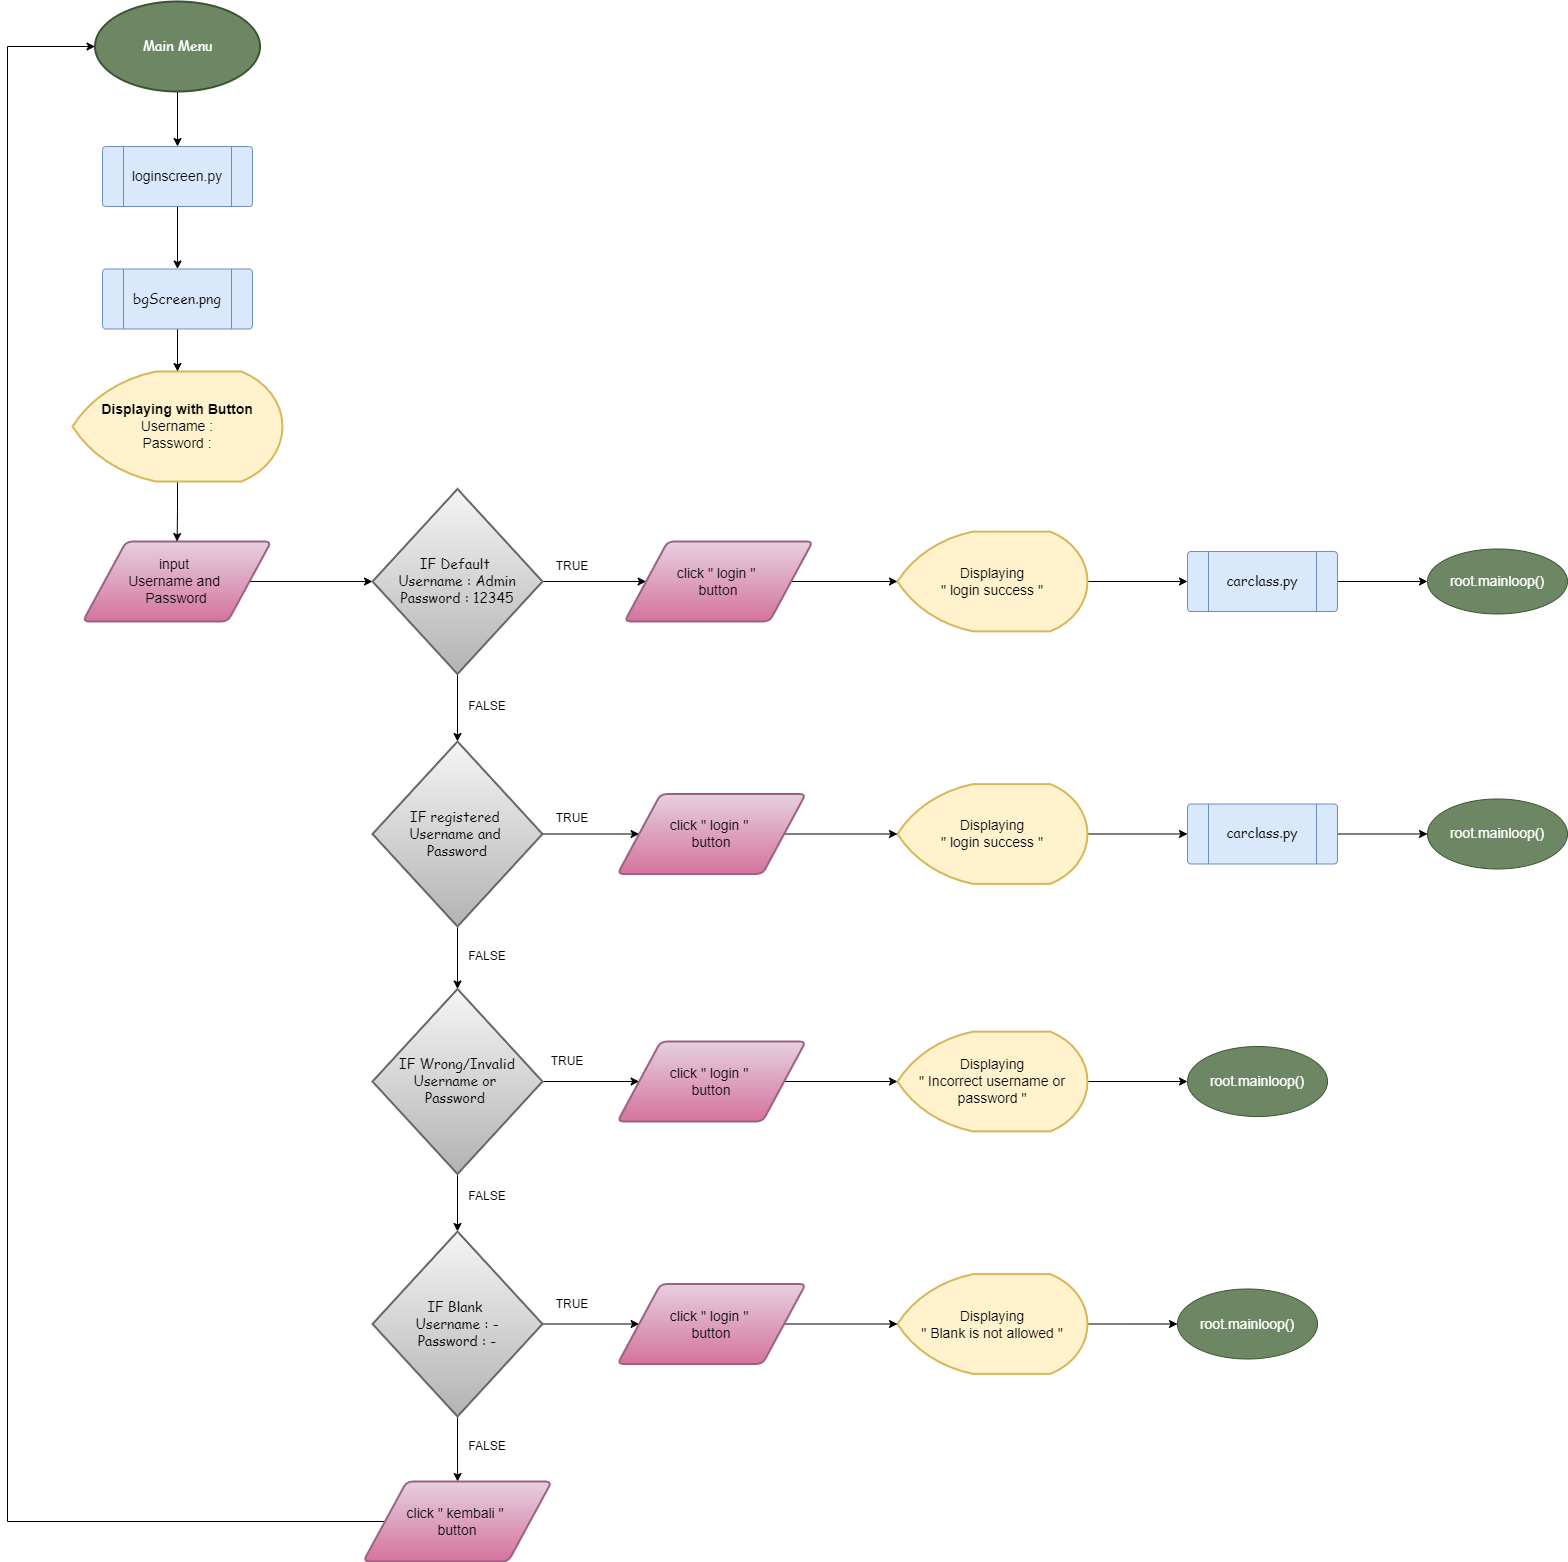

The diagram above was exported from draw.io. Its source (the exported page's mxGraphModel, read from the mxfile embedded in the PNG):
<mxGraphModel dx="1550" dy="1956" grid="1" gridSize="10" guides="1" tooltips="1" connect="1" arrows="1" fold="1" page="1" pageScale="1" pageWidth="827" pageHeight="1169" math="0" shadow="0">
  <root>
    <mxCell id="0" />
    <mxCell id="1" parent="0" />
    <mxCell id="R4qXOBRfLDEOB8a-hq89-7" value="" style="edgeStyle=orthogonalEdgeStyle;rounded=0;orthogonalLoop=1;jettySize=auto;html=1;" parent="1" source="x4kSIs6XBE7Jfmzcfw4U-3" target="x4kSIs6XBE7Jfmzcfw4U-18" edge="1">
      <mxGeometry relative="1" as="geometry" />
    </mxCell>
    <mxCell id="x4kSIs6XBE7Jfmzcfw4U-3" value="input&amp;nbsp;&lt;br&gt;Username and&amp;nbsp;&lt;br&gt;Password" style="shape=parallelogram;html=1;strokeWidth=2;perimeter=parallelogramPerimeter;whiteSpace=wrap;rounded=1;arcSize=12;size=0.23;fontSize=14;fillColor=#e6d0de;gradientColor=#d5739d;strokeColor=#996185;" parent="1" vertex="1">
      <mxGeometry x="285.38" y="410" width="188.25" height="80" as="geometry" />
    </mxCell>
    <mxCell id="x4kSIs6XBE7Jfmzcfw4U-12" value="" style="edgeStyle=orthogonalEdgeStyle;rounded=0;orthogonalLoop=1;jettySize=auto;html=1;fontSize=14;" parent="1" source="x4kSIs6XBE7Jfmzcfw4U-10" target="x4kSIs6XBE7Jfmzcfw4U-3" edge="1">
      <mxGeometry relative="1" as="geometry" />
    </mxCell>
    <mxCell id="x4kSIs6XBE7Jfmzcfw4U-10" value="&lt;b&gt;Displaying with Button&lt;br&gt;&lt;/b&gt;&amp;nbsp;Username :&amp;nbsp;&lt;br&gt;Password :" style="strokeWidth=2;html=1;shape=mxgraph.flowchart.display;whiteSpace=wrap;fontSize=14;fillColor=#fff2cc;strokeColor=#d6b656;" parent="1" vertex="1">
      <mxGeometry x="275" y="240" width="210" height="110" as="geometry" />
    </mxCell>
    <mxCell id="R4qXOBRfLDEOB8a-hq89-16" value="" style="edgeStyle=orthogonalEdgeStyle;rounded=0;orthogonalLoop=1;jettySize=auto;html=1;" parent="1" source="x4kSIs6XBE7Jfmzcfw4U-18" target="R4qXOBRfLDEOB8a-hq89-15" edge="1">
      <mxGeometry relative="1" as="geometry" />
    </mxCell>
    <mxCell id="R4qXOBRfLDEOB8a-hq89-45" value="" style="edgeStyle=orthogonalEdgeStyle;rounded=0;orthogonalLoop=1;jettySize=auto;html=1;" parent="1" source="x4kSIs6XBE7Jfmzcfw4U-18" target="R4qXOBRfLDEOB8a-hq89-44" edge="1">
      <mxGeometry relative="1" as="geometry" />
    </mxCell>
    <mxCell id="x4kSIs6XBE7Jfmzcfw4U-18" value="&lt;font face=&quot;Comic Sans MS&quot;&gt;IF Default&amp;nbsp;&lt;br&gt;Username : Admin&lt;br&gt;Password : 12345&lt;br&gt;&lt;/font&gt;" style="strokeWidth=2;html=1;shape=mxgraph.flowchart.decision;whiteSpace=wrap;fontSize=14;fillColor=#f5f5f5;gradientColor=#b3b3b3;strokeColor=#666666;" parent="1" vertex="1">
      <mxGeometry x="575" y="357.5" width="170" height="185" as="geometry" />
    </mxCell>
    <mxCell id="R4qXOBRfLDEOB8a-hq89-12" value="" style="edgeStyle=orthogonalEdgeStyle;rounded=0;orthogonalLoop=1;jettySize=auto;html=1;" parent="1" source="x4kSIs6XBE7Jfmzcfw4U-27" target="R4qXOBRfLDEOB8a-hq89-11" edge="1">
      <mxGeometry relative="1" as="geometry" />
    </mxCell>
    <mxCell id="x4kSIs6XBE7Jfmzcfw4U-27" value="Displaying&lt;br&gt;&quot; login success &quot;" style="strokeWidth=2;html=1;shape=mxgraph.flowchart.display;whiteSpace=wrap;fontSize=14;fillColor=#fff2cc;strokeColor=#d6b656;" parent="1" vertex="1">
      <mxGeometry x="1100" y="400.11" width="190" height="99.75" as="geometry" />
    </mxCell>
    <mxCell id="x4kSIs6XBE7Jfmzcfw4U-38" value="TRUE" style="text;html=1;strokeColor=none;fillColor=none;align=center;verticalAlign=middle;whiteSpace=wrap;rounded=0;" parent="1" vertex="1">
      <mxGeometry x="745" y="419.99" width="60" height="30" as="geometry" />
    </mxCell>
    <mxCell id="x4kSIs6XBE7Jfmzcfw4U-39" value="TRUE" style="text;html=1;strokeColor=none;fillColor=none;align=center;verticalAlign=middle;whiteSpace=wrap;rounded=0;" parent="1" vertex="1">
      <mxGeometry x="745" y="672.49" width="60" height="30" as="geometry" />
    </mxCell>
    <mxCell id="x4kSIs6XBE7Jfmzcfw4U-40" value="TRUE" style="text;html=1;strokeColor=none;fillColor=none;align=center;verticalAlign=middle;whiteSpace=wrap;rounded=0;" parent="1" vertex="1">
      <mxGeometry x="740" y="915.01" width="60" height="30" as="geometry" />
    </mxCell>
    <mxCell id="x4kSIs6XBE7Jfmzcfw4U-41" value="FALSE" style="text;html=1;strokeColor=none;fillColor=none;align=center;verticalAlign=middle;whiteSpace=wrap;rounded=0;" parent="1" vertex="1">
      <mxGeometry x="660" y="560" width="60" height="30" as="geometry" />
    </mxCell>
    <mxCell id="x4kSIs6XBE7Jfmzcfw4U-42" value="FALSE" style="text;html=1;strokeColor=none;fillColor=none;align=center;verticalAlign=middle;whiteSpace=wrap;rounded=0;" parent="1" vertex="1">
      <mxGeometry x="660" y="810" width="60" height="30" as="geometry" />
    </mxCell>
    <mxCell id="x4kSIs6XBE7Jfmzcfw4U-43" value="FALSE" style="text;html=1;strokeColor=none;fillColor=none;align=center;verticalAlign=middle;whiteSpace=wrap;rounded=0;" parent="1" vertex="1">
      <mxGeometry x="660" y="1050" width="60" height="30" as="geometry" />
    </mxCell>
    <mxCell id="x4kSIs6XBE7Jfmzcfw4U-57" style="edgeStyle=orthogonalEdgeStyle;rounded=0;orthogonalLoop=1;jettySize=auto;html=1;fontSize=14;" parent="1" source="x4kSIs6XBE7Jfmzcfw4U-54" target="x4kSIs6XBE7Jfmzcfw4U-55" edge="1">
      <mxGeometry relative="1" as="geometry" />
    </mxCell>
    <mxCell id="x4kSIs6XBE7Jfmzcfw4U-54" value="&lt;font face=&quot;Comic Sans MS&quot; style=&quot;font-size: 14px&quot;&gt;Main Menu&lt;/font&gt;" style="strokeWidth=2;html=1;shape=mxgraph.flowchart.start_1;whiteSpace=wrap;align=center;fillColor=#6d8764;strokeColor=#3A5431;fontColor=#ffffff;" parent="1" vertex="1">
      <mxGeometry x="297.5" y="-130" width="165" height="90" as="geometry" />
    </mxCell>
    <mxCell id="R4qXOBRfLDEOB8a-hq89-5" value="" style="edgeStyle=orthogonalEdgeStyle;rounded=0;orthogonalLoop=1;jettySize=auto;html=1;" parent="1" source="x4kSIs6XBE7Jfmzcfw4U-55" target="R4qXOBRfLDEOB8a-hq89-1" edge="1">
      <mxGeometry relative="1" as="geometry" />
    </mxCell>
    <mxCell id="x4kSIs6XBE7Jfmzcfw4U-55" value="" style="verticalLabelPosition=bottom;verticalAlign=top;html=1;shape=process;whiteSpace=wrap;rounded=1;size=0.14;arcSize=6;fontSize=14;fillColor=#dae8fc;strokeColor=#6c8ebf;" parent="1" vertex="1">
      <mxGeometry x="305" y="15" width="150" height="60" as="geometry" />
    </mxCell>
    <mxCell id="x4kSIs6XBE7Jfmzcfw4U-56" value="loginscreen.py" style="text;html=1;strokeColor=none;fillColor=none;align=center;verticalAlign=middle;whiteSpace=wrap;rounded=0;fontSize=14;" parent="1" vertex="1">
      <mxGeometry x="335" y="30" width="90" height="30" as="geometry" />
    </mxCell>
    <mxCell id="R4qXOBRfLDEOB8a-hq89-6" value="" style="edgeStyle=orthogonalEdgeStyle;rounded=0;orthogonalLoop=1;jettySize=auto;html=1;" parent="1" source="R4qXOBRfLDEOB8a-hq89-1" target="x4kSIs6XBE7Jfmzcfw4U-10" edge="1">
      <mxGeometry relative="1" as="geometry" />
    </mxCell>
    <mxCell id="R4qXOBRfLDEOB8a-hq89-1" value="" style="verticalLabelPosition=bottom;verticalAlign=top;html=1;shape=process;whiteSpace=wrap;rounded=1;size=0.14;arcSize=6;fillColor=#dae8fc;strokeColor=#6c8ebf;" parent="1" vertex="1">
      <mxGeometry x="305" y="137.5" width="150" height="60" as="geometry" />
    </mxCell>
    <mxCell id="R4qXOBRfLDEOB8a-hq89-2" value="&lt;font face=&quot;Comic Sans MS&quot;&gt;bgScreen.png&lt;/font&gt;" style="text;html=1;strokeColor=none;fillColor=none;align=center;verticalAlign=middle;whiteSpace=wrap;rounded=0;fontSize=14;" parent="1" vertex="1">
      <mxGeometry x="330" y="155" width="100" height="25" as="geometry" />
    </mxCell>
    <mxCell id="R4qXOBRfLDEOB8a-hq89-9" value="root.mainloop()" style="ellipse;whiteSpace=wrap;html=1;fontSize=14;fillColor=#6d8764;strokeColor=#3A5431;fontColor=#ffffff;" parent="1" vertex="1">
      <mxGeometry x="1630" y="417.49" width="140" height="65" as="geometry" />
    </mxCell>
    <mxCell id="R4qXOBRfLDEOB8a-hq89-14" value="" style="edgeStyle=orthogonalEdgeStyle;rounded=0;orthogonalLoop=1;jettySize=auto;html=1;" parent="1" source="R4qXOBRfLDEOB8a-hq89-11" target="R4qXOBRfLDEOB8a-hq89-9" edge="1">
      <mxGeometry relative="1" as="geometry" />
    </mxCell>
    <mxCell id="R4qXOBRfLDEOB8a-hq89-11" value="" style="verticalLabelPosition=bottom;verticalAlign=top;html=1;shape=process;whiteSpace=wrap;rounded=1;size=0.14;arcSize=6;fillColor=#dae8fc;strokeColor=#6c8ebf;" parent="1" vertex="1">
      <mxGeometry x="1390" y="419.99" width="150" height="60" as="geometry" />
    </mxCell>
    <mxCell id="R4qXOBRfLDEOB8a-hq89-13" value="&lt;font face=&quot;Comic Sans MS&quot;&gt;carclass.py&lt;/font&gt;" style="text;html=1;strokeColor=none;fillColor=none;align=center;verticalAlign=middle;whiteSpace=wrap;rounded=0;fontSize=14;" parent="1" vertex="1">
      <mxGeometry x="1415" y="437.49" width="100" height="25" as="geometry" />
    </mxCell>
    <mxCell id="R4qXOBRfLDEOB8a-hq89-24" value="" style="edgeStyle=orthogonalEdgeStyle;rounded=0;orthogonalLoop=1;jettySize=auto;html=1;" parent="1" source="R4qXOBRfLDEOB8a-hq89-15" target="R4qXOBRfLDEOB8a-hq89-23" edge="1">
      <mxGeometry relative="1" as="geometry" />
    </mxCell>
    <mxCell id="R4qXOBRfLDEOB8a-hq89-48" value="" style="edgeStyle=orthogonalEdgeStyle;rounded=0;orthogonalLoop=1;jettySize=auto;html=1;" parent="1" source="R4qXOBRfLDEOB8a-hq89-15" target="R4qXOBRfLDEOB8a-hq89-47" edge="1">
      <mxGeometry relative="1" as="geometry" />
    </mxCell>
    <mxCell id="R4qXOBRfLDEOB8a-hq89-15" value="&lt;font face=&quot;Comic Sans MS&quot;&gt;IF registered &lt;br&gt;Username and &lt;br&gt;Password&lt;br&gt;&lt;/font&gt;" style="strokeWidth=2;html=1;shape=mxgraph.flowchart.decision;whiteSpace=wrap;fontSize=14;fillColor=#f5f5f5;gradientColor=#b3b3b3;strokeColor=#666666;" parent="1" vertex="1">
      <mxGeometry x="575" y="610" width="170" height="185" as="geometry" />
    </mxCell>
    <mxCell id="R4qXOBRfLDEOB8a-hq89-37" value="" style="edgeStyle=orthogonalEdgeStyle;rounded=0;orthogonalLoop=1;jettySize=auto;html=1;" parent="1" source="R4qXOBRfLDEOB8a-hq89-17" target="R4qXOBRfLDEOB8a-hq89-35" edge="1">
      <mxGeometry relative="1" as="geometry" />
    </mxCell>
    <mxCell id="R4qXOBRfLDEOB8a-hq89-17" value="Displaying&lt;br&gt;&quot; login success &quot;" style="strokeWidth=2;html=1;shape=mxgraph.flowchart.display;whiteSpace=wrap;fontSize=14;fillColor=#fff2cc;strokeColor=#d6b656;" parent="1" vertex="1">
      <mxGeometry x="1100" y="652.61" width="190" height="99.75" as="geometry" />
    </mxCell>
    <mxCell id="R4qXOBRfLDEOB8a-hq89-21" value="root.mainloop()" style="ellipse;whiteSpace=wrap;html=1;fontSize=14;fillColor=#6d8764;strokeColor=#3A5431;fontColor=#ffffff;" parent="1" vertex="1">
      <mxGeometry x="1630" y="667.49" width="140" height="70" as="geometry" />
    </mxCell>
    <mxCell id="R4qXOBRfLDEOB8a-hq89-30" value="" style="edgeStyle=orthogonalEdgeStyle;rounded=0;orthogonalLoop=1;jettySize=auto;html=1;" parent="1" source="R4qXOBRfLDEOB8a-hq89-23" target="R4qXOBRfLDEOB8a-hq89-29" edge="1">
      <mxGeometry relative="1" as="geometry" />
    </mxCell>
    <mxCell id="R4qXOBRfLDEOB8a-hq89-51" value="" style="edgeStyle=orthogonalEdgeStyle;rounded=0;orthogonalLoop=1;jettySize=auto;html=1;fontSize=15;" parent="1" source="R4qXOBRfLDEOB8a-hq89-23" target="R4qXOBRfLDEOB8a-hq89-50" edge="1">
      <mxGeometry relative="1" as="geometry" />
    </mxCell>
    <mxCell id="R4qXOBRfLDEOB8a-hq89-23" value="&lt;font face=&quot;Comic Sans MS&quot;&gt;IF Wrong/Invalid Username or &lt;br&gt;Password&amp;nbsp;&lt;br&gt;&lt;/font&gt;" style="strokeWidth=2;html=1;shape=mxgraph.flowchart.decision;whiteSpace=wrap;fontSize=14;fillColor=#f5f5f5;gradientColor=#b3b3b3;strokeColor=#666666;" parent="1" vertex="1">
      <mxGeometry x="575" y="857.51" width="170" height="185" as="geometry" />
    </mxCell>
    <mxCell id="R4qXOBRfLDEOB8a-hq89-28" value="" style="edgeStyle=orthogonalEdgeStyle;rounded=0;orthogonalLoop=1;jettySize=auto;html=1;" parent="1" source="R4qXOBRfLDEOB8a-hq89-25" target="R4qXOBRfLDEOB8a-hq89-27" edge="1">
      <mxGeometry relative="1" as="geometry" />
    </mxCell>
    <mxCell id="R4qXOBRfLDEOB8a-hq89-25" value="Displaying&lt;br&gt;&quot; Incorrect username or password &quot;" style="strokeWidth=2;html=1;shape=mxgraph.flowchart.display;whiteSpace=wrap;fontSize=14;fillColor=#fff2cc;strokeColor=#d6b656;" parent="1" vertex="1">
      <mxGeometry x="1100" y="900.14" width="190" height="99.75" as="geometry" />
    </mxCell>
    <mxCell id="R4qXOBRfLDEOB8a-hq89-27" value="root.mainloop()" style="ellipse;whiteSpace=wrap;html=1;fontSize=14;fillColor=#6d8764;strokeColor=#3A5431;fontColor=#ffffff;" parent="1" vertex="1">
      <mxGeometry x="1390" y="915.01" width="140" height="70" as="geometry" />
    </mxCell>
    <mxCell id="R4qXOBRfLDEOB8a-hq89-54" value="" style="edgeStyle=orthogonalEdgeStyle;rounded=0;orthogonalLoop=1;jettySize=auto;html=1;fontSize=15;" parent="1" source="R4qXOBRfLDEOB8a-hq89-29" target="R4qXOBRfLDEOB8a-hq89-53" edge="1">
      <mxGeometry relative="1" as="geometry" />
    </mxCell>
    <mxCell id="P-ozatk6-PKQzvvRRYMH-2" value="" style="edgeStyle=orthogonalEdgeStyle;rounded=0;orthogonalLoop=1;jettySize=auto;html=1;" edge="1" parent="1" source="R4qXOBRfLDEOB8a-hq89-29" target="P-ozatk6-PKQzvvRRYMH-1">
      <mxGeometry relative="1" as="geometry" />
    </mxCell>
    <mxCell id="R4qXOBRfLDEOB8a-hq89-29" value="&lt;font face=&quot;Comic Sans MS&quot;&gt;IF Blank&amp;nbsp;&lt;br&gt;Username : -&lt;br&gt;Password : -&lt;br&gt;&lt;/font&gt;" style="strokeWidth=2;html=1;shape=mxgraph.flowchart.decision;whiteSpace=wrap;fontSize=14;fillColor=#f5f5f5;gradientColor=#b3b3b3;strokeColor=#666666;" parent="1" vertex="1">
      <mxGeometry x="575" y="1100" width="170" height="185" as="geometry" />
    </mxCell>
    <mxCell id="R4qXOBRfLDEOB8a-hq89-34" value="" style="edgeStyle=orthogonalEdgeStyle;rounded=0;orthogonalLoop=1;jettySize=auto;html=1;" parent="1" source="R4qXOBRfLDEOB8a-hq89-31" target="R4qXOBRfLDEOB8a-hq89-33" edge="1">
      <mxGeometry relative="1" as="geometry" />
    </mxCell>
    <mxCell id="R4qXOBRfLDEOB8a-hq89-31" value="Displaying&lt;br&gt;&quot; Blank is not allowed &quot;" style="strokeWidth=2;html=1;shape=mxgraph.flowchart.display;whiteSpace=wrap;fontSize=14;fillColor=#fff2cc;strokeColor=#d6b656;" parent="1" vertex="1">
      <mxGeometry x="1100" y="1142.63" width="190" height="99.75" as="geometry" />
    </mxCell>
    <mxCell id="R4qXOBRfLDEOB8a-hq89-33" value="root.mainloop()" style="ellipse;whiteSpace=wrap;html=1;fontSize=14;fillColor=#6d8764;strokeColor=#3A5431;fontColor=#ffffff;" parent="1" vertex="1">
      <mxGeometry x="1380" y="1157.5000000000002" width="140" height="70" as="geometry" />
    </mxCell>
    <mxCell id="R4qXOBRfLDEOB8a-hq89-38" value="" style="edgeStyle=orthogonalEdgeStyle;rounded=0;orthogonalLoop=1;jettySize=auto;html=1;" parent="1" source="R4qXOBRfLDEOB8a-hq89-35" target="R4qXOBRfLDEOB8a-hq89-21" edge="1">
      <mxGeometry relative="1" as="geometry" />
    </mxCell>
    <mxCell id="R4qXOBRfLDEOB8a-hq89-35" value="" style="verticalLabelPosition=bottom;verticalAlign=top;html=1;shape=process;whiteSpace=wrap;rounded=1;size=0.14;arcSize=6;fillColor=#dae8fc;strokeColor=#6c8ebf;" parent="1" vertex="1">
      <mxGeometry x="1390" y="672.49" width="150" height="60" as="geometry" />
    </mxCell>
    <mxCell id="R4qXOBRfLDEOB8a-hq89-36" value="&lt;font face=&quot;Comic Sans MS&quot;&gt;carclass.py&lt;/font&gt;" style="text;html=1;strokeColor=none;fillColor=none;align=center;verticalAlign=middle;whiteSpace=wrap;rounded=0;fontSize=14;" parent="1" vertex="1">
      <mxGeometry x="1415" y="689.99" width="100" height="25" as="geometry" />
    </mxCell>
    <mxCell id="R4qXOBRfLDEOB8a-hq89-41" value="FALSE" style="text;html=1;strokeColor=none;fillColor=none;align=center;verticalAlign=middle;whiteSpace=wrap;rounded=0;" parent="1" vertex="1">
      <mxGeometry x="660" y="1300" width="60" height="30" as="geometry" />
    </mxCell>
    <mxCell id="R4qXOBRfLDEOB8a-hq89-42" value="TRUE" style="text;html=1;strokeColor=none;fillColor=none;align=center;verticalAlign=middle;whiteSpace=wrap;rounded=0;" parent="1" vertex="1">
      <mxGeometry x="745" y="1157.51" width="60" height="30" as="geometry" />
    </mxCell>
    <mxCell id="R4qXOBRfLDEOB8a-hq89-46" value="" style="edgeStyle=orthogonalEdgeStyle;rounded=0;orthogonalLoop=1;jettySize=auto;html=1;" parent="1" source="R4qXOBRfLDEOB8a-hq89-44" target="x4kSIs6XBE7Jfmzcfw4U-27" edge="1">
      <mxGeometry relative="1" as="geometry" />
    </mxCell>
    <mxCell id="R4qXOBRfLDEOB8a-hq89-44" value="click &quot; login &quot; &lt;br&gt;button" style="shape=parallelogram;html=1;strokeWidth=2;perimeter=parallelogramPerimeter;whiteSpace=wrap;rounded=1;arcSize=12;size=0.23;fontSize=14;fillColor=#e6d0de;gradientColor=#d5739d;strokeColor=#996185;" parent="1" vertex="1">
      <mxGeometry x="827" y="409.99" width="188.25" height="80" as="geometry" />
    </mxCell>
    <mxCell id="R4qXOBRfLDEOB8a-hq89-49" value="" style="edgeStyle=orthogonalEdgeStyle;rounded=0;orthogonalLoop=1;jettySize=auto;html=1;" parent="1" source="R4qXOBRfLDEOB8a-hq89-47" target="R4qXOBRfLDEOB8a-hq89-17" edge="1">
      <mxGeometry relative="1" as="geometry" />
    </mxCell>
    <mxCell id="R4qXOBRfLDEOB8a-hq89-47" value="click &quot; login &quot; &lt;br&gt;button" style="shape=parallelogram;html=1;strokeWidth=2;perimeter=parallelogramPerimeter;whiteSpace=wrap;rounded=1;arcSize=12;size=0.23;fontSize=14;fillColor=#e6d0de;gradientColor=#d5739d;strokeColor=#996185;" parent="1" vertex="1">
      <mxGeometry x="820" y="662.49" width="188.25" height="80" as="geometry" />
    </mxCell>
    <mxCell id="R4qXOBRfLDEOB8a-hq89-52" value="" style="edgeStyle=orthogonalEdgeStyle;rounded=0;orthogonalLoop=1;jettySize=auto;html=1;fontSize=15;" parent="1" source="R4qXOBRfLDEOB8a-hq89-50" target="R4qXOBRfLDEOB8a-hq89-25" edge="1">
      <mxGeometry relative="1" as="geometry" />
    </mxCell>
    <mxCell id="R4qXOBRfLDEOB8a-hq89-50" value="click &quot; login &quot; &lt;br&gt;button" style="shape=parallelogram;html=1;strokeWidth=2;perimeter=parallelogramPerimeter;whiteSpace=wrap;rounded=1;arcSize=12;size=0.23;fontSize=14;fillColor=#e6d0de;gradientColor=#d5739d;strokeColor=#996185;" parent="1" vertex="1">
      <mxGeometry x="820" y="910.01" width="188.25" height="80" as="geometry" />
    </mxCell>
    <mxCell id="R4qXOBRfLDEOB8a-hq89-55" value="" style="edgeStyle=orthogonalEdgeStyle;rounded=0;orthogonalLoop=1;jettySize=auto;html=1;fontSize=15;" parent="1" source="R4qXOBRfLDEOB8a-hq89-53" target="R4qXOBRfLDEOB8a-hq89-31" edge="1">
      <mxGeometry relative="1" as="geometry" />
    </mxCell>
    <mxCell id="R4qXOBRfLDEOB8a-hq89-53" value="click &quot; login &quot; &lt;br&gt;button" style="shape=parallelogram;html=1;strokeWidth=2;perimeter=parallelogramPerimeter;whiteSpace=wrap;rounded=1;arcSize=12;size=0.23;fontSize=14;fillColor=#e6d0de;gradientColor=#d5739d;strokeColor=#996185;" parent="1" vertex="1">
      <mxGeometry x="820" y="1152.5" width="188.25" height="80" as="geometry" />
    </mxCell>
    <mxCell id="P-ozatk6-PKQzvvRRYMH-4" style="edgeStyle=orthogonalEdgeStyle;rounded=0;orthogonalLoop=1;jettySize=auto;html=1;entryX=0;entryY=0.5;entryDx=0;entryDy=0;entryPerimeter=0;" edge="1" parent="1" source="P-ozatk6-PKQzvvRRYMH-1" target="x4kSIs6XBE7Jfmzcfw4U-54">
      <mxGeometry relative="1" as="geometry">
        <Array as="points">
          <mxPoint x="210" y="1390" />
          <mxPoint x="210" y="-85" />
        </Array>
      </mxGeometry>
    </mxCell>
    <mxCell id="P-ozatk6-PKQzvvRRYMH-1" value="click &quot; kembali &quot; &lt;br&gt;button" style="shape=parallelogram;html=1;strokeWidth=2;perimeter=parallelogramPerimeter;whiteSpace=wrap;rounded=1;arcSize=12;size=0.23;fontSize=14;fillColor=#e6d0de;gradientColor=#d5739d;strokeColor=#996185;" vertex="1" parent="1">
      <mxGeometry x="565.87" y="1350" width="188.25" height="80" as="geometry" />
    </mxCell>
  </root>
</mxGraphModel>